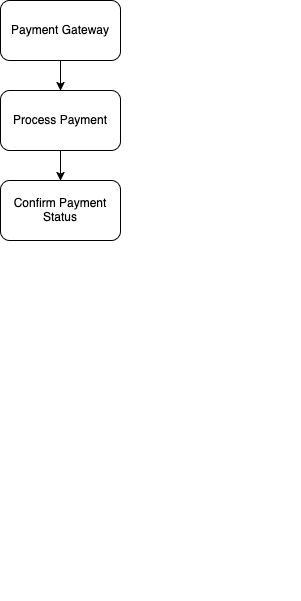

The diagram above was exported from draw.io. Its source (the exported page's mxGraphModel, read from the mxfile embedded in the PNG):
<mxGraphModel dx="786" dy="452" grid="1" gridSize="10" guides="1" tooltips="1" connect="1" arrows="1" fold="1" page="1" pageScale="1" pageWidth="850" pageHeight="1100" math="0" shadow="0">
  <root>
    <mxCell id="0" />
    <mxCell id="1" parent="0" />
    <mxCell id="WrdaumwTs1meAHa7kaYo-37" value="" style="endArrow=classic;html=1;rounded=0;exitX=0.5;exitY=1;exitDx=0;exitDy=0;entryX=0.5;entryY=0;entryDx=0;entryDy=0;" parent="1" edge="1">
      <mxGeometry width="50" height="50" relative="1" as="geometry">
        <mxPoint x="360" y="190" as="sourcePoint" />
        <mxPoint x="360" y="220" as="targetPoint" />
      </mxGeometry>
    </mxCell>
    <mxCell id="WrdaumwTs1meAHa7kaYo-45" value="" style="group" parent="1" vertex="1" connectable="0">
      <mxGeometry x="300" y="40" width="300" height="600" as="geometry" />
    </mxCell>
    <mxCell id="WrdaumwTs1meAHa7kaYo-29" value="Payment Gateway" style="rounded=1;whiteSpace=wrap;html=1;" parent="WrdaumwTs1meAHa7kaYo-45" vertex="1">
      <mxGeometry width="120" height="60" as="geometry" />
    </mxCell>
    <mxCell id="WrdaumwTs1meAHa7kaYo-30" value="Confirm Payment Status" style="rounded=1;whiteSpace=wrap;html=1;" parent="WrdaumwTs1meAHa7kaYo-45" vertex="1">
      <mxGeometry y="180" width="120" height="60" as="geometry" />
    </mxCell>
    <mxCell id="WrdaumwTs1meAHa7kaYo-31" value="Process Payment" style="rounded=1;whiteSpace=wrap;html=1;" parent="WrdaumwTs1meAHa7kaYo-45" vertex="1">
      <mxGeometry y="90" width="120" height="60" as="geometry" />
    </mxCell>
    <mxCell id="WrdaumwTs1meAHa7kaYo-36" value="" style="endArrow=classic;html=1;rounded=0;exitX=0.5;exitY=1;exitDx=0;exitDy=0;entryX=0.5;entryY=0;entryDx=0;entryDy=0;" parent="WrdaumwTs1meAHa7kaYo-45" source="WrdaumwTs1meAHa7kaYo-29" target="WrdaumwTs1meAHa7kaYo-31" edge="1">
      <mxGeometry width="50" height="50" relative="1" as="geometry">
        <mxPoint x="150" y="320" as="sourcePoint" />
        <mxPoint x="200" y="270" as="targetPoint" />
      </mxGeometry>
    </mxCell>
  </root>
</mxGraphModel>